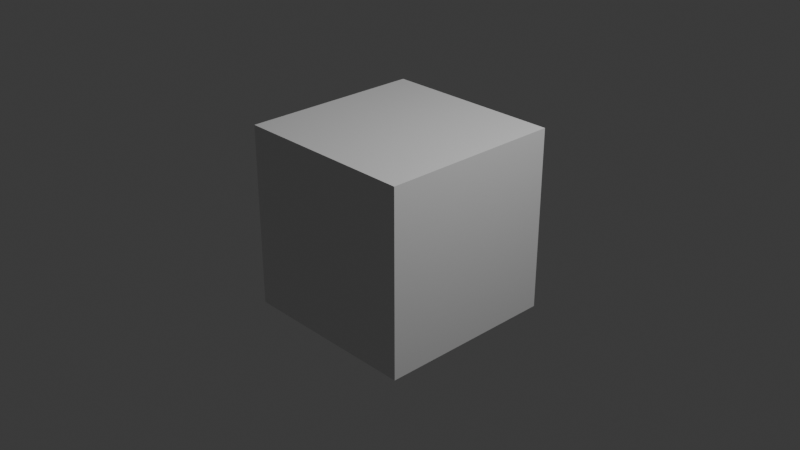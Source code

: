 # Source: rene_LOL.blend  (saved by Blender 4.5.90; exported with 4.5.12 LTS)
import bpy
from mathutils import Matrix  # noqa: F401  (used for matrix-valued properties, if any)

bpy.ops.wm.read_factory_settings(use_empty=True)
scene = bpy.context.scene
scene.name = 'Scene'

# ---- collections
col_collection = bpy.data.collections.new('Collection'); scene.collection.children.link(col_collection)

# ---- materials (node trees are filled in below, after node groups)
mat_material = bpy.data.materials.new('Material')
mat_material.alpha_threshold = 0.0
mat_material.roughness = 0.5
mat_material.line_color = (0.0, 0.0, 0.0, 1.0)

# ---- material node trees
mat_material.use_nodes = True; mat_material.node_tree.nodes.clear()
_N = mat_material.node_tree.nodes; _L = mat_material.node_tree.links
n0 = _N.new('ShaderNodeOutputMaterial'); n0.name = 'Material Output'; n0.location = (200, 100)
n1 = _N.new('ShaderNodeBsdfPrincipled'); n1.name = 'Principled BSDF'; n1.location = (-200, 100)
n1.inputs[3].default_value = 1.45
_L.new(n1.outputs[0], n0.inputs[0])
n0.is_active_output = True

# ---- world
world_world = bpy.data.worlds.new('World'); scene.world = world_world
world_world.use_nodes = True; world_world.node_tree.nodes.clear()
_N = world_world.node_tree.nodes; _L = world_world.node_tree.links
n0 = _N.new('ShaderNodeOutputWorld'); n0.name = 'World Output'; n0.location = (200, 100)
n1 = _N.new('ShaderNodeBackground'); n1.name = 'Background'; n1.location = (-200, 100)
n1.inputs[0].default_value = (0.05088, 0.05088, 0.05088, 1.0)
_L.new(n1.outputs[0], n0.inputs[0])
n0.is_active_output = True
world_world.color = (0.05088, 0.05088, 0.05088)
world_world.sun_shadow_jitter_overblur = 0.0

# ---- cameras
cam_camera = bpy.data.cameras.new('Camera')
cam_camera.clip_end = 100.0
cam_camera.ortho_scale = 7.314

# ---- lights
light_light = bpy.data.lights.new('Light', 'POINT')
light_light.energy = 1000.0
light_light.shadow_soft_size = 0.1

# ---- meshes
me_cube = bpy.data.meshes.new('Cube')
me_cube.from_pydata([(1.0, 1.0, 1.0), (1.0, 1.0, -1.0), (1.0, -1.0, 1.0), (1.0, -1.0, -1.0), (-1.0, 1.0, 1.0), (-1.0, 1.0, -1.0), (-1.0, -1.0, 1.0), (-1.0, -1.0, -1.0)], [], [(0, 4, 6, 2), (3, 2, 6, 7), (7, 6, 4, 5), (5, 1, 3, 7), (1, 0, 2, 3), (5, 4, 0, 1)])
_uv = me_cube.uv_layers.new(name='UVMap')
_uv.uv.foreach_set('vector', [0.625, 0.5, 0.875, 0.5, 0.875, 0.75, 0.625, 0.75, 0.375, 0.75, 0.625, 0.75, 0.625, 1.0, 0.375, 1.0, 0.375, 0.0, 0.625, 0.0, 0.625, 0.25, 0.375, 0.25, 0.125, 0.5, 0.375, 0.5, 0.375, 0.75, 0.125, 0.75, 0.375, 0.5, 0.625, 0.5, 0.625, 0.75, 0.375, 0.75, 0.375, 0.25, 0.625, 0.25, 0.625, 0.5, 0.375, 0.5])
me_cube.materials.append(mat_material)
me_cube.use_mirror_vertex_groups = False
me_cube.update()

# ---- objects
ob_cube = bpy.data.objects.new('Cube', me_cube)
ob_light = bpy.data.objects.new('Light', light_light)
ob_camera = bpy.data.objects.new('Camera', cam_camera)

# ---- transforms, parenting, visibility, modifiers, constraints
ob_cube.location = (0.0, 0.0, 0.0)
ob_cube.lock_rotations_4d = False
ob_cube.empty_display_type = 'ARROWS'
ob_cube.lineart.crease_threshold = 0.0
ob_light.location = (4.076, 1.005, 5.904)
ob_light.rotation_euler = (0.6503, 0.05522, 1.866)
ob_light.lock_rotations_4d = False
ob_light.empty_display_type = 'ARROWS'
ob_light.color = (0.0, 0.0, 0.0, 0.0)
ob_light.lineart.crease_threshold = 0.0
ob_camera.location = (7.359, -6.926, 4.958)
ob_camera.rotation_euler = (1.109, 0.0, 0.8149)
ob_camera.lock_rotations_4d = False
ob_camera.empty_display_type = 'ARROWS'
ob_camera.color = (0.0, 0.0, 0.0, 0.0)
ob_camera.display_type = 'WIRE'
ob_camera.lineart.crease_threshold = 0.0

# ---- collection membership
col_collection.objects.link(ob_cube)
col_collection.objects.link(ob_light)
col_collection.objects.link(ob_camera)

# ---- scene / render settings (as saved in the file)
scene.camera = ob_camera
scene.frame_start = 1; scene.frame_end = 250; scene.frame_set(1)
scene.render.engine = 'BLENDER_EEVEE_NEXT'
bpy.context.view_layer.update()
